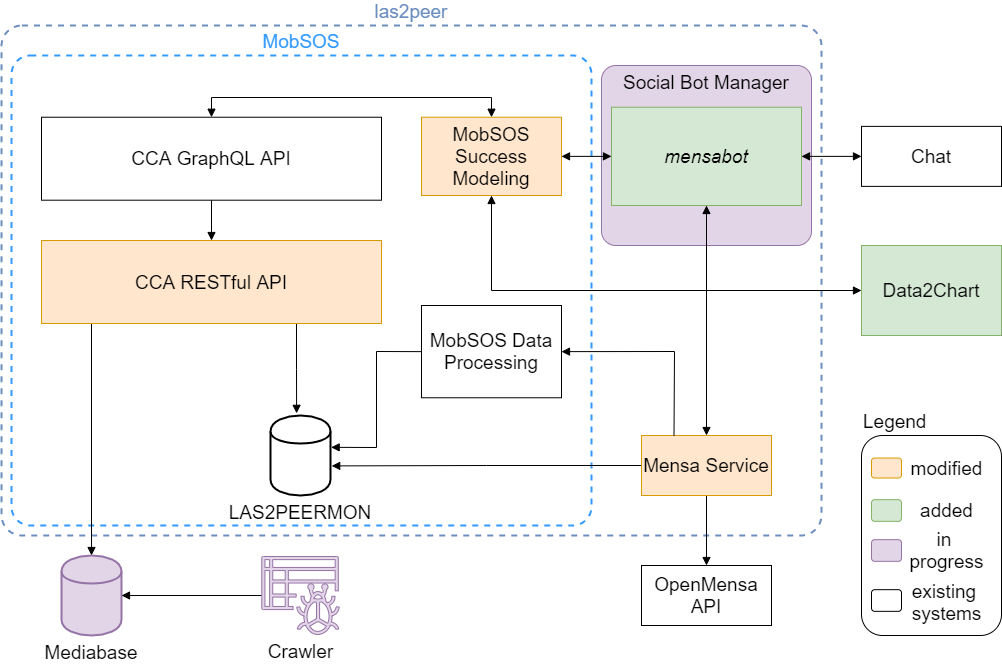

The diagram above was exported from draw.io. Its source (the exported page's mxGraphModel, read from the mxfile embedded in the PNG):
<mxGraphModel dx="1086" dy="806" grid="1" gridSize="10" guides="1" tooltips="1" connect="1" arrows="1" fold="1" page="1" pageScale="1" pageWidth="1169" pageHeight="827" math="0" shadow="0">
  <root>
    <mxCell id="0" />
    <mxCell id="1" parent="0" />
    <mxCell id="bOWX4QAutCBN_gvKiz6E-28" value="Legend" style="rounded=1;whiteSpace=wrap;html=1;strokeWidth=1;gradientColor=none;fontSize=19;align=left;verticalAlign=bottom;labelPosition=center;verticalLabelPosition=top;fillColor=none;" parent="1" vertex="1">
      <mxGeometry x="880" y="450" width="140" height="200" as="geometry" />
    </mxCell>
    <mxCell id="bOWX4QAutCBN_gvKiz6E-16" value="las2peer" style="rounded=1;whiteSpace=wrap;html=1;strokeWidth=2;fillColor=none;fontSize=19;align=center;labelPosition=center;verticalLabelPosition=top;verticalAlign=bottom;dashed=1;arcSize=4;strokeColor=#6C8EBF;fontColor=#6C8EBF;" parent="1" vertex="1">
      <mxGeometry x="20" y="40" width="820" height="510" as="geometry" />
    </mxCell>
    <mxCell id="bOWX4QAutCBN_gvKiz6E-2" value="&lt;font color=&quot;#3399ff&quot;&gt;MobSOS&lt;/font&gt;" style="rounded=1;whiteSpace=wrap;html=1;verticalAlign=bottom;align=center;dashed=1;strokeWidth=2;fontSize=19;fillColor=none;perimeterSpacing=9;labelPosition=center;verticalLabelPosition=top;arcSize=4;strokeColor=#3399FF;" parent="1" vertex="1">
      <mxGeometry x="30" y="70" width="580" height="470" as="geometry" />
    </mxCell>
    <mxCell id="MvzHDnrqeijaSGFF0Mhc-3" value="" style="edgeStyle=orthogonalEdgeStyle;rounded=0;orthogonalLoop=1;jettySize=auto;html=1;endArrow=block;endFill=1;" parent="1" source="55XvUiN6MnufE-i6Hk9X-8" target="MvzHDnrqeijaSGFF0Mhc-2" edge="1">
      <mxGeometry relative="1" as="geometry" />
    </mxCell>
    <mxCell id="HeHdbAs4x0bJT0DSC7Ae-5" style="edgeStyle=orthogonalEdgeStyle;rounded=0;orthogonalLoop=1;jettySize=auto;html=1;entryX=1.02;entryY=0.63;entryDx=0;entryDy=0;entryPerimeter=0;endArrow=block;endFill=1;" parent="1" source="55XvUiN6MnufE-i6Hk9X-8" target="bOWX4QAutCBN_gvKiz6E-9" edge="1">
      <mxGeometry relative="1" as="geometry" />
    </mxCell>
    <mxCell id="55XvUiN6MnufE-i6Hk9X-8" value="Mensa Service" style="rounded=0;whiteSpace=wrap;html=1;fontSize=19;fillColor=#ffe6cc;strokeColor=#d79b00;" parent="1" vertex="1">
      <mxGeometry x="660" y="450" width="130" height="60" as="geometry" />
    </mxCell>
    <mxCell id="MvzHDnrqeijaSGFF0Mhc-2" value="OpenMensa API" style="rounded=0;whiteSpace=wrap;html=1;fontSize=19;" parent="1" vertex="1">
      <mxGeometry x="660" y="580" width="130" height="60" as="geometry" />
    </mxCell>
    <mxCell id="bOWX4QAutCBN_gvKiz6E-7" style="edgeStyle=orthogonalEdgeStyle;rounded=0;orthogonalLoop=1;jettySize=auto;html=1;exitX=0.5;exitY=0;exitDx=0;exitDy=0;entryX=0.5;entryY=1;entryDx=0;entryDy=0;fontSize=19;startArrow=block;startFill=1;endArrow=none;endFill=0;" parent="1" source="55XvUiN6MnufE-i6Hk9X-7" target="55XvUiN6MnufE-i6Hk9X-6" edge="1">
      <mxGeometry relative="1" as="geometry" />
    </mxCell>
    <mxCell id="55XvUiN6MnufE-i6Hk9X-6" value="CCA GraphQL API" style="rounded=0;whiteSpace=wrap;html=1;fontSize=19;" parent="1" vertex="1">
      <mxGeometry x="60" y="131.72961709026754" width="340" height="82.9717228553717" as="geometry" />
    </mxCell>
    <mxCell id="55XvUiN6MnufE-i6Hk9X-5" value="Social Bot Manager" style="rounded=1;whiteSpace=wrap;html=1;fillColor=#e1d5e7;strokeColor=#9673a6;verticalAlign=top;align=center;fontSize=19;perimeterSpacing=4;arcSize=8;" parent="1" vertex="1">
      <mxGeometry x="620" y="80" width="210" height="180" as="geometry" />
    </mxCell>
    <mxCell id="HeHdbAs4x0bJT0DSC7Ae-7" style="rounded=0;orthogonalLoop=1;jettySize=auto;html=1;exitX=1;exitY=0.5;exitDx=0;exitDy=0;entryX=0.25;entryY=0;entryDx=0;entryDy=0;startArrow=block;startFill=1;endArrow=none;endFill=0;edgeStyle=orthogonalEdgeStyle;" parent="1" source="55XvUiN6MnufE-i6Hk9X-10" target="55XvUiN6MnufE-i6Hk9X-8" edge="1">
      <mxGeometry relative="1" as="geometry" />
    </mxCell>
    <mxCell id="55XvUiN6MnufE-i6Hk9X-10" value="MobSOS Data Processing" style="rounded=0;whiteSpace=wrap;html=1;fontSize=19;" parent="1" vertex="1">
      <mxGeometry x="440" y="319.99727272727273" width="140" height="92.27272727272727" as="geometry" />
    </mxCell>
    <mxCell id="HeHdbAs4x0bJT0DSC7Ae-3" style="edgeStyle=orthogonalEdgeStyle;rounded=0;orthogonalLoop=1;jettySize=auto;html=1;exitX=1;exitY=0.5;exitDx=0;exitDy=0;entryX=0;entryY=0.5;entryDx=0;entryDy=0;startArrow=block;startFill=1;endArrow=block;endFill=1;" parent="1" source="55XvUiN6MnufE-i6Hk9X-11" target="55XvUiN6MnufE-i6Hk9X-9" edge="1">
      <mxGeometry relative="1" as="geometry" />
    </mxCell>
    <mxCell id="HeHdbAs4x0bJT0DSC7Ae-14" style="edgeStyle=orthogonalEdgeStyle;rounded=0;orthogonalLoop=1;jettySize=auto;html=1;exitX=0.5;exitY=1;exitDx=0;exitDy=0;entryX=0;entryY=0.5;entryDx=0;entryDy=0;startArrow=block;startFill=1;endArrow=block;endFill=1;" parent="1" source="55XvUiN6MnufE-i6Hk9X-11" target="HeHdbAs4x0bJT0DSC7Ae-13" edge="1">
      <mxGeometry relative="1" as="geometry" />
    </mxCell>
    <mxCell id="55XvUiN6MnufE-i6Hk9X-11" value="MobSOS Success Modeling" style="rounded=0;whiteSpace=wrap;html=1;fontSize=19;fillColor=#ffe6cc;strokeColor=#d79b00;" parent="1" vertex="1">
      <mxGeometry x="440" y="131.73" width="140" height="78.27" as="geometry" />
    </mxCell>
    <mxCell id="bOWX4QAutCBN_gvKiz6E-9" value="LAS2PEERMON" style="shape=cylinder;whiteSpace=wrap;html=1;boundedLbl=1;backgroundOutline=1;rounded=1;strokeWidth=2;fillColor=none;fontSize=19;align=center;labelPosition=center;verticalLabelPosition=bottom;verticalAlign=top;" parent="1" vertex="1">
      <mxGeometry x="289" y="430" width="60" height="80" as="geometry" />
    </mxCell>
    <mxCell id="bOWX4QAutCBN_gvKiz6E-13" style="edgeStyle=orthogonalEdgeStyle;rounded=0;orthogonalLoop=1;jettySize=auto;html=1;exitX=0.5;exitY=0;exitDx=0;exitDy=0;startArrow=block;startFill=1;endArrow=none;endFill=0;fontSize=19;" parent="1" source="bOWX4QAutCBN_gvKiz6E-12" edge="1">
      <mxGeometry relative="1" as="geometry">
        <mxPoint x="110" y="337" as="targetPoint" />
      </mxGeometry>
    </mxCell>
    <mxCell id="bOWX4QAutCBN_gvKiz6E-12" value="Mediabase" style="shape=cylinder;whiteSpace=wrap;html=1;boundedLbl=1;backgroundOutline=1;rounded=1;strokeWidth=2;fillColor=#e1d5e7;fontSize=19;align=center;labelPosition=center;verticalLabelPosition=bottom;verticalAlign=top;strokeColor=#9673a6;" parent="1" vertex="1">
      <mxGeometry x="80" y="570" width="60" height="80" as="geometry" />
    </mxCell>
    <mxCell id="HeHdbAs4x0bJT0DSC7Ae-4" style="edgeStyle=orthogonalEdgeStyle;rounded=0;orthogonalLoop=1;jettySize=auto;html=1;exitX=0.75;exitY=1;exitDx=0;exitDy=0;entryX=0.435;entryY=-0.027;entryDx=0;entryDy=0;entryPerimeter=0;endArrow=block;endFill=1;" parent="1" source="55XvUiN6MnufE-i6Hk9X-7" target="bOWX4QAutCBN_gvKiz6E-9" edge="1">
      <mxGeometry relative="1" as="geometry" />
    </mxCell>
    <mxCell id="55XvUiN6MnufE-i6Hk9X-7" value="CCA RESTful API" style="rounded=0;whiteSpace=wrap;html=1;fontSize=19;fillColor=#ffe6cc;strokeColor=#d79b00;" parent="1" vertex="1">
      <mxGeometry x="60" y="255.01483143388498" width="340" height="82.9717228553717" as="geometry" />
    </mxCell>
    <mxCell id="bOWX4QAutCBN_gvKiz6E-19" style="edgeStyle=orthogonalEdgeStyle;rounded=0;orthogonalLoop=1;jettySize=auto;html=1;exitX=0.5;exitY=0;exitDx=0;exitDy=0;entryX=0.5;entryY=1;entryDx=0;entryDy=0;startArrow=block;startFill=1;endArrow=block;endFill=1;fontSize=19;fontColor=#6C8EBF;" parent="1" source="55XvUiN6MnufE-i6Hk9X-8" target="55XvUiN6MnufE-i6Hk9X-9" edge="1">
      <mxGeometry relative="1" as="geometry" />
    </mxCell>
    <mxCell id="bOWX4QAutCBN_gvKiz6E-23" value="" style="edgeStyle=orthogonalEdgeStyle;rounded=0;orthogonalLoop=1;jettySize=auto;html=1;startArrow=block;startFill=1;endArrow=block;endFill=1;fontSize=19;fontColor=#B5739D;entryX=0.5;entryY=0;entryDx=0;entryDy=0;exitX=0.5;exitY=0;exitDx=0;exitDy=0;" parent="1" source="55XvUiN6MnufE-i6Hk9X-6" target="55XvUiN6MnufE-i6Hk9X-11" edge="1">
      <mxGeometry relative="1" as="geometry">
        <mxPoint x="230" y="51.72961709026754" as="targetPoint" />
      </mxGeometry>
    </mxCell>
    <mxCell id="bOWX4QAutCBN_gvKiz6E-25" style="rounded=0;orthogonalLoop=1;jettySize=auto;html=1;startArrow=none;startFill=0;endArrow=block;endFill=1;fontSize=19;fontColor=#000000;" parent="1" source="bOWX4QAutCBN_gvKiz6E-24" edge="1">
      <mxGeometry relative="1" as="geometry">
        <mxPoint x="140" y="610" as="targetPoint" />
      </mxGeometry>
    </mxCell>
    <mxCell id="bOWX4QAutCBN_gvKiz6E-24" value="Crawler" style="outlineConnect=0;fillColor=#e1d5e7;strokeColor=#9673a6;dashed=0;verticalLabelPosition=bottom;verticalAlign=top;align=center;html=1;fontSize=19;fontStyle=0;aspect=fixed;pointerEvents=1;shape=mxgraph.aws4.glue_crawlers;rounded=1;" parent="1" vertex="1">
      <mxGeometry x="280" y="571" width="78" height="78" as="geometry" />
    </mxCell>
    <mxCell id="bOWX4QAutCBN_gvKiz6E-27" style="rounded=0;orthogonalLoop=1;jettySize=auto;html=1;entryX=1;entryY=0.5;entryDx=0;entryDy=0;startArrow=block;startFill=1;endArrow=block;endFill=1;fontSize=19;fontColor=#000000;" parent="1" source="bOWX4QAutCBN_gvKiz6E-26" target="55XvUiN6MnufE-i6Hk9X-9" edge="1">
      <mxGeometry relative="1" as="geometry" />
    </mxCell>
    <mxCell id="bOWX4QAutCBN_gvKiz6E-26" value="Chat" style="rounded=0;whiteSpace=wrap;html=1;strokeWidth=1;fontSize=19;align=center;gradientColor=#ffffff;" parent="1" vertex="1">
      <mxGeometry x="880" y="140.87" width="140" height="60" as="geometry" />
    </mxCell>
    <mxCell id="55XvUiN6MnufE-i6Hk9X-9" value="&lt;i&gt;mensabot&lt;/i&gt;" style="rounded=0;whiteSpace=wrap;html=1;verticalAlign=middle;fontSize=19;fillColor=#d5e8d4;strokeColor=#82b366;" parent="1" vertex="1">
      <mxGeometry x="630" y="121.73000000000002" width="190" height="98.27" as="geometry" />
    </mxCell>
    <mxCell id="HeHdbAs4x0bJT0DSC7Ae-6" value="" style="endArrow=none;startArrow=block;html=1;exitX=1.011;exitY=0.398;exitDx=0;exitDy=0;exitPerimeter=0;entryX=0;entryY=0.5;entryDx=0;entryDy=0;endFill=0;startFill=1;edgeStyle=orthogonalEdgeStyle;rounded=0;" parent="1" source="bOWX4QAutCBN_gvKiz6E-9" target="55XvUiN6MnufE-i6Hk9X-10" edge="1">
      <mxGeometry width="50" height="50" relative="1" as="geometry">
        <mxPoint x="370" y="460" as="sourcePoint" />
        <mxPoint x="420" y="410" as="targetPoint" />
      </mxGeometry>
    </mxCell>
    <mxCell id="HeHdbAs4x0bJT0DSC7Ae-8" value="" style="group" parent="1" vertex="1" connectable="0">
      <mxGeometry x="890" y="462.53" width="120" height="45" as="geometry" />
    </mxCell>
    <mxCell id="bOWX4QAutCBN_gvKiz6E-37" value="" style="group;fontSize=19;" parent="HeHdbAs4x0bJT0DSC7Ae-8" vertex="1" connectable="0">
      <mxGeometry width="120" height="45" as="geometry" />
    </mxCell>
    <mxCell id="bOWX4QAutCBN_gvKiz6E-31" value="modified" style="text;html=1;align=center;verticalAlign=middle;resizable=0;points=[];autosize=1;fontSize=19;" parent="bOWX4QAutCBN_gvKiz6E-37" vertex="1">
      <mxGeometry x="30" y="5" width="90" height="30" as="geometry" />
    </mxCell>
    <mxCell id="bOWX4QAutCBN_gvKiz6E-36" value="" style="group;fontSize=19;" parent="bOWX4QAutCBN_gvKiz6E-37" vertex="1" connectable="0">
      <mxGeometry y="10" width="30" height="20" as="geometry" />
    </mxCell>
    <mxCell id="bOWX4QAutCBN_gvKiz6E-29" value="" style="rounded=1;whiteSpace=wrap;html=1;strokeWidth=1;fillColor=#ffe6cc;fontSize=19;align=left;strokeColor=#d79b00;labelPosition=right;verticalLabelPosition=middle;verticalAlign=middle;" parent="bOWX4QAutCBN_gvKiz6E-36" vertex="1">
      <mxGeometry width="30" height="20" as="geometry" />
    </mxCell>
    <mxCell id="u1fXWw_24oH9YSmu2nTn-1" value="" style="group" parent="1" vertex="1" connectable="0">
      <mxGeometry x="890" y="500.00333333333333" width="110" height="50" as="geometry" />
    </mxCell>
    <mxCell id="bOWX4QAutCBN_gvKiz6E-34" value="" style="rounded=1;whiteSpace=wrap;html=1;strokeWidth=1;fillColor=#d5e8d4;fontSize=19;align=left;strokeColor=#82b366;labelPosition=right;verticalLabelPosition=middle;verticalAlign=middle;" parent="u1fXWw_24oH9YSmu2nTn-1" vertex="1">
      <mxGeometry y="14.166666666666657" width="30" height="21.67" as="geometry" />
    </mxCell>
    <mxCell id="bOWX4QAutCBN_gvKiz6E-35" value="added" style="text;html=1;align=center;verticalAlign=middle;resizable=0;points=[];autosize=1;fontSize=19;" parent="u1fXWw_24oH9YSmu2nTn-1" vertex="1">
      <mxGeometry x="40" y="10" width="70" height="30" as="geometry" />
    </mxCell>
    <mxCell id="u1fXWw_24oH9YSmu2nTn-3" value="" style="rounded=1;whiteSpace=wrap;html=1;strokeWidth=1;fontSize=19;align=left;labelPosition=right;verticalLabelPosition=middle;verticalAlign=middle;" parent="1" vertex="1">
      <mxGeometry x="890" y="604.17" width="30" height="21.67" as="geometry" />
    </mxCell>
    <mxCell id="u1fXWw_24oH9YSmu2nTn-4" value="existing &lt;br&gt;systems" style="text;html=1;align=center;verticalAlign=middle;resizable=0;points=[];autosize=1;fontSize=19;" parent="1" vertex="1">
      <mxGeometry x="920" y="592.2733333333333" width="90" height="50" as="geometry" />
    </mxCell>
    <mxCell id="HeHdbAs4x0bJT0DSC7Ae-10" value="" style="group" parent="1" vertex="1" connectable="0">
      <mxGeometry x="890" y="540.0033333333333" width="130" height="50" as="geometry" />
    </mxCell>
    <mxCell id="HeHdbAs4x0bJT0DSC7Ae-11" value="" style="rounded=1;whiteSpace=wrap;html=1;strokeWidth=1;fillColor=#e1d5e7;fontSize=19;align=left;strokeColor=#9673a6;labelPosition=right;verticalLabelPosition=middle;verticalAlign=middle;" parent="HeHdbAs4x0bJT0DSC7Ae-10" vertex="1">
      <mxGeometry y="14.166666666666657" width="30" height="21.67" as="geometry" />
    </mxCell>
    <mxCell id="HeHdbAs4x0bJT0DSC7Ae-12" value="in &lt;br&gt;progress" style="text;html=1;align=center;verticalAlign=middle;resizable=0;points=[];autosize=1;fontSize=19;" parent="HeHdbAs4x0bJT0DSC7Ae-10" vertex="1">
      <mxGeometry x="30" width="90" height="50" as="geometry" />
    </mxCell>
    <mxCell id="HeHdbAs4x0bJT0DSC7Ae-13" value="&lt;font style=&quot;font-size: 19px&quot;&gt;Data2Chart&lt;/font&gt;" style="rounded=0;whiteSpace=wrap;html=1;strokeColor=#82b366;fillColor=#d5e8d4;align=center;" parent="1" vertex="1">
      <mxGeometry x="880" y="260" width="140" height="90" as="geometry" />
    </mxCell>
  </root>
</mxGraphModel>